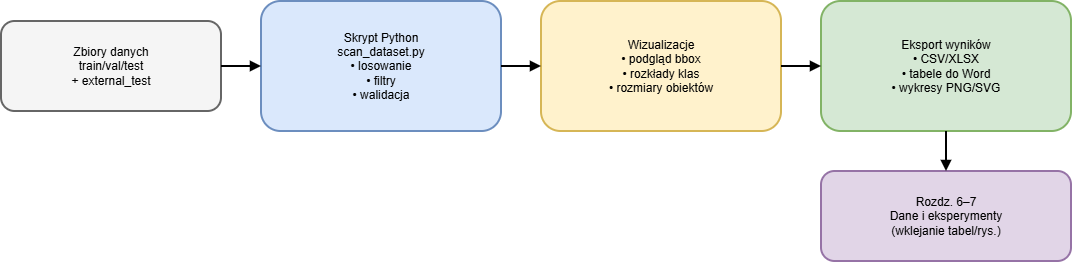

The diagram above was exported from draw.io. Its source (the exported page's mxGraphModel, read from the mxfile embedded in the PNG):
<mxGraphModel dx="1554" dy="815" grid="0" gridSize="10" guides="1" tooltips="1" connect="1" arrows="1" fold="1" page="1" pageScale="1" pageWidth="1169" pageHeight="827" math="0" shadow="0">
  <root>
    <mxCell id="0" />
    <mxCell id="1" parent="0" />
    <mxCell id="2" parent="1" style="rounded=1;whiteSpace=wrap;html=1;align=center;verticalAlign=middle;fontSize=12;strokeWidth=2;fillColor=#F5F5F5;strokeColor=#666666;" value="Zbiory danych&#10;train/val/test&#10;+ external_test" vertex="1">
      <mxGeometry height="90" width="220" x="40" y="200" as="geometry" />
    </mxCell>
    <mxCell id="3" parent="1" style="rounded=1;whiteSpace=wrap;html=1;align=center;verticalAlign=middle;fontSize=12;strokeWidth=2;fillColor=#DAE8FC;strokeColor=#6C8EBF;" value="Skrypt Python&#10;scan_dataset.py&#10;• losowanie&#10;• filtry&#10;• walidacja" vertex="1">
      <mxGeometry height="130" width="240" x="300" y="180" as="geometry" />
    </mxCell>
    <mxCell id="4" parent="1" style="rounded=1;whiteSpace=wrap;html=1;align=center;verticalAlign=middle;fontSize=12;strokeWidth=2;fillColor=#FFF2CC;strokeColor=#D6B656;" value="Wizualizacje&#10;• podgląd bbox&#10;• rozkłady klas&#10;• rozmiary obiektów" vertex="1">
      <mxGeometry height="130" width="240" x="580" y="180" as="geometry" />
    </mxCell>
    <mxCell id="5" parent="1" style="rounded=1;whiteSpace=wrap;html=1;align=center;verticalAlign=middle;fontSize=12;strokeWidth=2;fillColor=#D5E8D4;strokeColor=#82B366;" value="Eksport wyników&#10;• CSV/XLSX&#10;• tabele do Word&#10;• wykresy PNG/SVG" vertex="1">
      <mxGeometry height="130" width="250" x="860" y="180" as="geometry" />
    </mxCell>
    <mxCell id="6" parent="1" style="rounded=1;whiteSpace=wrap;html=1;align=center;verticalAlign=middle;fontSize=12;strokeWidth=2;fillColor=#E1D5E7;strokeColor=#9673A6;" value="Rozdz. 6–7&#10;Dane i eksperymenty&#10;(wklejanie tabel/rys.)" vertex="1">
      <mxGeometry height="90" width="250" x="860" y="350" as="geometry" />
    </mxCell>
    <mxCell id="7" edge="1" parent="1" source="2" style="endArrow=block;html=1;strokeWidth=2;rounded=1;" target="3" value="">
      <mxGeometry relative="1" as="geometry" />
    </mxCell>
    <mxCell id="8" edge="1" parent="1" source="3" style="endArrow=block;html=1;strokeWidth=2;rounded=1;" target="4" value="">
      <mxGeometry relative="1" as="geometry" />
    </mxCell>
    <mxCell id="9" edge="1" parent="1" source="4" style="endArrow=block;html=1;strokeWidth=2;rounded=1;" target="5" value="">
      <mxGeometry relative="1" as="geometry" />
    </mxCell>
    <mxCell id="10" edge="1" parent="1" source="5" style="endArrow=block;html=1;strokeWidth=2;rounded=1;" target="6" value="">
      <mxGeometry relative="1" as="geometry" />
    </mxCell>
  </root>
</mxGraphModel>